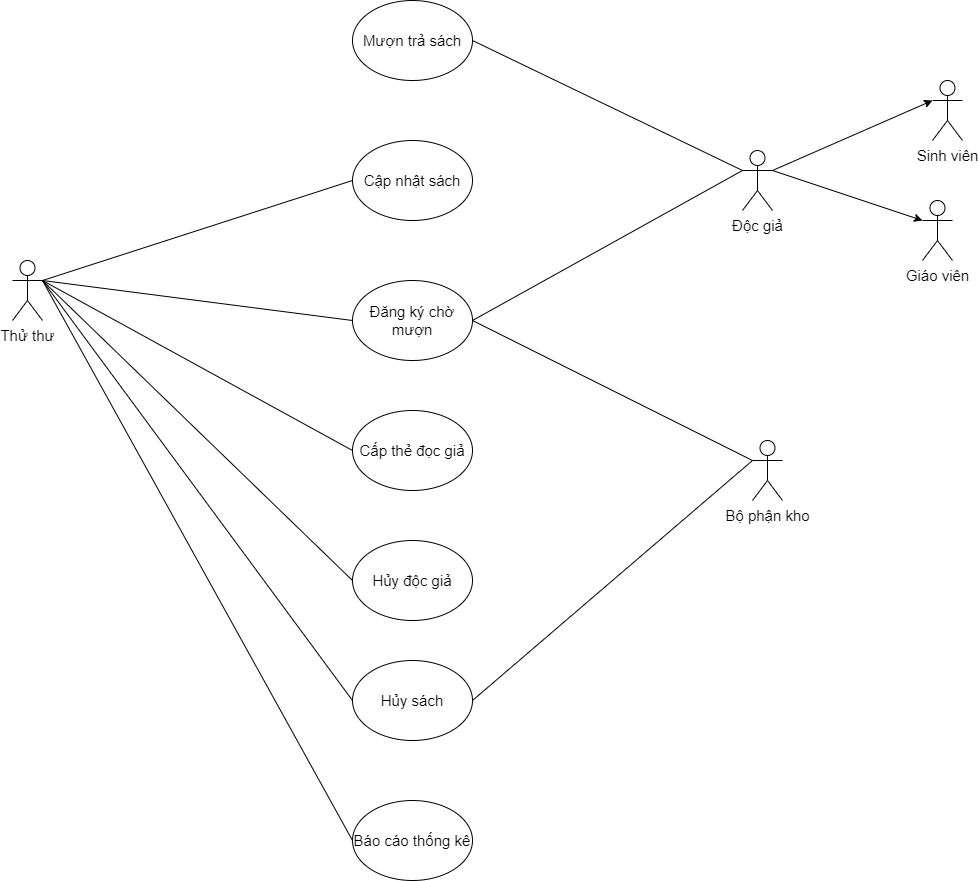

The diagram above was exported from draw.io. Its source (the exported page's mxGraphModel, read from the mxfile embedded in the PNG):
<mxGraphModel dx="1743" dy="870" grid="1" gridSize="10" guides="1" tooltips="1" connect="1" arrows="1" fold="1" page="0" pageScale="1" pageWidth="827" pageHeight="1169" math="0" shadow="0">
  <root>
    <mxCell id="0" />
    <mxCell id="1" parent="0" />
    <mxCell id="S7CBvmwvWxZZ3A_w9emx-1" value="Giáo viên" style="shape=umlActor;verticalLabelPosition=bottom;verticalAlign=top;html=1;outlineConnect=0;fontSize=15;" vertex="1" parent="1">
      <mxGeometry x="800" y="250" width="30" height="60" as="geometry" />
    </mxCell>
    <mxCell id="S7CBvmwvWxZZ3A_w9emx-2" value="Độc giả" style="shape=umlActor;verticalLabelPosition=bottom;verticalAlign=top;html=1;outlineConnect=0;fontSize=15;" vertex="1" parent="1">
      <mxGeometry x="620" y="200" width="30" height="60" as="geometry" />
    </mxCell>
    <mxCell id="S7CBvmwvWxZZ3A_w9emx-3" value="Sinh viên" style="shape=umlActor;verticalLabelPosition=bottom;verticalAlign=top;html=1;outlineConnect=0;fontSize=15;" vertex="1" parent="1">
      <mxGeometry x="810" y="130" width="30" height="60" as="geometry" />
    </mxCell>
    <mxCell id="S7CBvmwvWxZZ3A_w9emx-5" value="Bộ phận kho" style="shape=umlActor;verticalLabelPosition=bottom;verticalAlign=top;html=1;outlineConnect=0;fontSize=15;" vertex="1" parent="1">
      <mxGeometry x="630" y="490" width="30" height="60" as="geometry" />
    </mxCell>
    <mxCell id="S7CBvmwvWxZZ3A_w9emx-6" value="Thử thư" style="shape=umlActor;verticalLabelPosition=bottom;verticalAlign=top;html=1;outlineConnect=0;fontSize=15;" vertex="1" parent="1">
      <mxGeometry x="-110" y="310" width="30" height="60" as="geometry" />
    </mxCell>
    <mxCell id="S7CBvmwvWxZZ3A_w9emx-9" value="Mượn trả sách" style="ellipse;whiteSpace=wrap;html=1;fontSize=15;" vertex="1" parent="1">
      <mxGeometry x="230" y="50" width="120" height="80" as="geometry" />
    </mxCell>
    <mxCell id="S7CBvmwvWxZZ3A_w9emx-10" value="Cập nhật sách" style="ellipse;whiteSpace=wrap;html=1;fontSize=15;" vertex="1" parent="1">
      <mxGeometry x="230" y="190" width="120" height="80" as="geometry" />
    </mxCell>
    <mxCell id="S7CBvmwvWxZZ3A_w9emx-11" value="Đăng ký chờ mượn" style="ellipse;whiteSpace=wrap;html=1;fontSize=15;" vertex="1" parent="1">
      <mxGeometry x="230" y="330" width="120" height="80" as="geometry" />
    </mxCell>
    <mxCell id="S7CBvmwvWxZZ3A_w9emx-13" value="Cấp thẻ đọc giả" style="ellipse;whiteSpace=wrap;html=1;fontSize=15;" vertex="1" parent="1">
      <mxGeometry x="230" y="460" width="120" height="80" as="geometry" />
    </mxCell>
    <mxCell id="S7CBvmwvWxZZ3A_w9emx-14" value="Hủy độc giả" style="ellipse;whiteSpace=wrap;html=1;fontSize=15;" vertex="1" parent="1">
      <mxGeometry x="230" y="590" width="120" height="80" as="geometry" />
    </mxCell>
    <mxCell id="S7CBvmwvWxZZ3A_w9emx-15" value="Hủy sách" style="ellipse;whiteSpace=wrap;html=1;fontSize=15;" vertex="1" parent="1">
      <mxGeometry x="230" y="710" width="120" height="80" as="geometry" />
    </mxCell>
    <mxCell id="S7CBvmwvWxZZ3A_w9emx-17" value="Báo cáo thống kê" style="ellipse;whiteSpace=wrap;html=1;fontSize=15;" vertex="1" parent="1">
      <mxGeometry x="230" y="850" width="120" height="80" as="geometry" />
    </mxCell>
    <mxCell id="S7CBvmwvWxZZ3A_w9emx-19" value="" style="endArrow=none;html=1;rounded=0;exitX=1;exitY=0.3333333333333333;exitDx=0;exitDy=0;exitPerimeter=0;entryX=0;entryY=0.5;entryDx=0;entryDy=0;" edge="1" parent="1" source="S7CBvmwvWxZZ3A_w9emx-6" target="S7CBvmwvWxZZ3A_w9emx-10">
      <mxGeometry width="50" height="50" relative="1" as="geometry">
        <mxPoint x="390" y="510" as="sourcePoint" />
        <mxPoint x="440" y="460" as="targetPoint" />
      </mxGeometry>
    </mxCell>
    <mxCell id="S7CBvmwvWxZZ3A_w9emx-21" value="" style="endArrow=none;html=1;rounded=0;exitX=1;exitY=0.3333333333333333;exitDx=0;exitDy=0;exitPerimeter=0;entryX=0;entryY=0.5;entryDx=0;entryDy=0;" edge="1" parent="1" source="S7CBvmwvWxZZ3A_w9emx-6" target="S7CBvmwvWxZZ3A_w9emx-11">
      <mxGeometry width="50" height="50" relative="1" as="geometry">
        <mxPoint x="399.9999999999998" y="520" as="sourcePoint" />
        <mxPoint x="449.9999999999998" y="470" as="targetPoint" />
      </mxGeometry>
    </mxCell>
    <mxCell id="S7CBvmwvWxZZ3A_w9emx-22" value="" style="endArrow=none;html=1;rounded=0;exitX=1;exitY=0.3333333333333333;exitDx=0;exitDy=0;exitPerimeter=0;entryX=0;entryY=0.5;entryDx=0;entryDy=0;" edge="1" parent="1" source="S7CBvmwvWxZZ3A_w9emx-6" target="S7CBvmwvWxZZ3A_w9emx-13">
      <mxGeometry width="50" height="50" relative="1" as="geometry">
        <mxPoint x="409.9999999999998" y="530" as="sourcePoint" />
        <mxPoint x="459.9999999999998" y="480" as="targetPoint" />
      </mxGeometry>
    </mxCell>
    <mxCell id="S7CBvmwvWxZZ3A_w9emx-23" value="" style="endArrow=none;html=1;rounded=0;exitX=1;exitY=0.3333333333333333;exitDx=0;exitDy=0;exitPerimeter=0;entryX=0;entryY=0.5;entryDx=0;entryDy=0;" edge="1" parent="1" source="S7CBvmwvWxZZ3A_w9emx-6" target="S7CBvmwvWxZZ3A_w9emx-14">
      <mxGeometry width="50" height="50" relative="1" as="geometry">
        <mxPoint x="419.9999999999998" y="540" as="sourcePoint" />
        <mxPoint x="469.9999999999998" y="490" as="targetPoint" />
      </mxGeometry>
    </mxCell>
    <mxCell id="S7CBvmwvWxZZ3A_w9emx-24" value="" style="endArrow=none;html=1;rounded=0;exitX=1;exitY=0.3333333333333333;exitDx=0;exitDy=0;exitPerimeter=0;entryX=0;entryY=0.5;entryDx=0;entryDy=0;" edge="1" parent="1" source="S7CBvmwvWxZZ3A_w9emx-6" target="S7CBvmwvWxZZ3A_w9emx-15">
      <mxGeometry width="50" height="50" relative="1" as="geometry">
        <mxPoint x="429.9999999999998" y="550" as="sourcePoint" />
        <mxPoint x="479.9999999999998" y="500" as="targetPoint" />
      </mxGeometry>
    </mxCell>
    <mxCell id="S7CBvmwvWxZZ3A_w9emx-25" value="" style="endArrow=none;html=1;rounded=0;exitX=1;exitY=0.3333333333333333;exitDx=0;exitDy=0;exitPerimeter=0;entryX=0;entryY=0.5;entryDx=0;entryDy=0;" edge="1" parent="1" source="S7CBvmwvWxZZ3A_w9emx-6" target="S7CBvmwvWxZZ3A_w9emx-17">
      <mxGeometry width="50" height="50" relative="1" as="geometry">
        <mxPoint x="439.9999999999998" y="560" as="sourcePoint" />
        <mxPoint x="489.9999999999998" y="510" as="targetPoint" />
      </mxGeometry>
    </mxCell>
    <mxCell id="S7CBvmwvWxZZ3A_w9emx-26" value="" style="endArrow=none;html=1;rounded=0;entryX=0;entryY=0.3333333333333333;entryDx=0;entryDy=0;entryPerimeter=0;exitX=1;exitY=0.5;exitDx=0;exitDy=0;" edge="1" parent="1" source="S7CBvmwvWxZZ3A_w9emx-9" target="S7CBvmwvWxZZ3A_w9emx-2">
      <mxGeometry width="50" height="50" relative="1" as="geometry">
        <mxPoint x="449.9999999999998" y="570" as="sourcePoint" />
        <mxPoint x="499.9999999999998" y="520" as="targetPoint" />
      </mxGeometry>
    </mxCell>
    <mxCell id="S7CBvmwvWxZZ3A_w9emx-27" value="" style="endArrow=none;html=1;rounded=0;entryX=0;entryY=0.3333333333333333;entryDx=0;entryDy=0;entryPerimeter=0;exitX=1;exitY=0.5;exitDx=0;exitDy=0;" edge="1" parent="1" source="S7CBvmwvWxZZ3A_w9emx-11" target="S7CBvmwvWxZZ3A_w9emx-2">
      <mxGeometry width="50" height="50" relative="1" as="geometry">
        <mxPoint x="459.9999999999998" y="580" as="sourcePoint" />
        <mxPoint x="509.9999999999998" y="530" as="targetPoint" />
      </mxGeometry>
    </mxCell>
    <mxCell id="S7CBvmwvWxZZ3A_w9emx-28" value="" style="endArrow=none;html=1;rounded=0;entryX=1;entryY=0.5;entryDx=0;entryDy=0;exitX=0;exitY=0.3333333333333333;exitDx=0;exitDy=0;exitPerimeter=0;" edge="1" parent="1" source="S7CBvmwvWxZZ3A_w9emx-5" target="S7CBvmwvWxZZ3A_w9emx-11">
      <mxGeometry width="50" height="50" relative="1" as="geometry">
        <mxPoint x="469.9999999999998" y="590" as="sourcePoint" />
        <mxPoint x="519.9999999999998" y="540" as="targetPoint" />
      </mxGeometry>
    </mxCell>
    <mxCell id="S7CBvmwvWxZZ3A_w9emx-29" value="" style="endArrow=none;html=1;rounded=0;entryX=0;entryY=0.3333333333333333;entryDx=0;entryDy=0;entryPerimeter=0;exitX=1;exitY=0.5;exitDx=0;exitDy=0;" edge="1" parent="1" source="S7CBvmwvWxZZ3A_w9emx-15" target="S7CBvmwvWxZZ3A_w9emx-5">
      <mxGeometry width="50" height="50" relative="1" as="geometry">
        <mxPoint x="479.9999999999998" y="600" as="sourcePoint" />
        <mxPoint x="529.9999999999998" y="550" as="targetPoint" />
      </mxGeometry>
    </mxCell>
    <mxCell id="S7CBvmwvWxZZ3A_w9emx-30" value="" style="endArrow=classic;html=1;rounded=0;exitX=1;exitY=0.3333333333333333;exitDx=0;exitDy=0;exitPerimeter=0;entryX=0;entryY=0.3333333333333333;entryDx=0;entryDy=0;entryPerimeter=0;" edge="1" parent="1" source="S7CBvmwvWxZZ3A_w9emx-2" target="S7CBvmwvWxZZ3A_w9emx-3">
      <mxGeometry width="50" height="50" relative="1" as="geometry">
        <mxPoint x="390" y="220" as="sourcePoint" />
        <mxPoint x="440" y="170" as="targetPoint" />
      </mxGeometry>
    </mxCell>
    <mxCell id="S7CBvmwvWxZZ3A_w9emx-31" value="" style="endArrow=classic;html=1;rounded=0;exitX=1;exitY=0.3333333333333333;exitDx=0;exitDy=0;exitPerimeter=0;entryX=0;entryY=0.3333333333333333;entryDx=0;entryDy=0;entryPerimeter=0;" edge="1" parent="1" source="S7CBvmwvWxZZ3A_w9emx-2" target="S7CBvmwvWxZZ3A_w9emx-1">
      <mxGeometry width="50" height="50" relative="1" as="geometry">
        <mxPoint x="399.9999999999998" y="230" as="sourcePoint" />
        <mxPoint x="449.9999999999998" y="180" as="targetPoint" />
      </mxGeometry>
    </mxCell>
  </root>
</mxGraphModel>